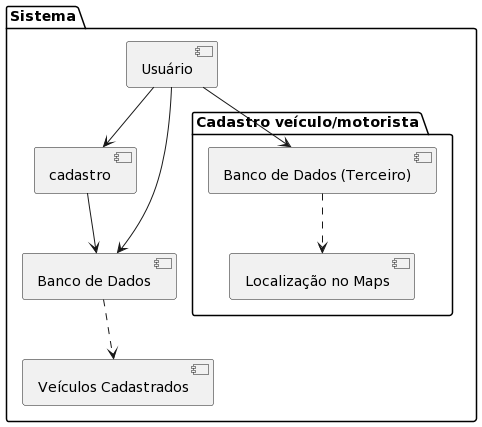

The diagram above was rendered by PlantUML. Its source (embedded in the PNG):
@startuml
package "Sistema" {

    [Usuário] as painel
    [cadastro] as cadastro
    [Veículos Cadastrados] as veiculosCadastrados
    [Banco de Dados] as db

    package "Cadastro veículo/motorista" {
        [Banco de Dados (Terceiro)] as db2
        [Localização no Maps] as localizacao
    
        db2 ..> localizacao
        painel --> db2
    }

    painel --> db
    painel --> cadastro
    cadastro --> db
    db ..> veiculosCadastrados
}
@enduml